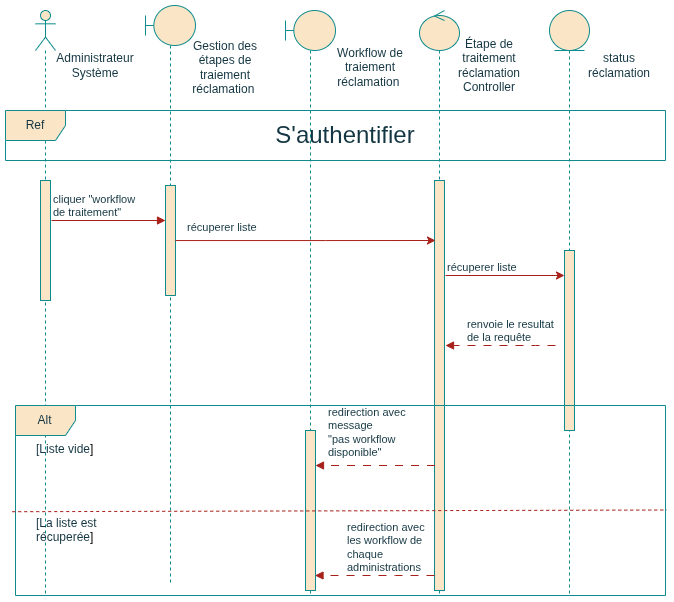

The diagram above was exported from draw.io. Its source (the exported page's mxGraphModel, read from the mxfile embedded in the PNG):
<mxGraphModel dx="1028" dy="604" grid="1" gridSize="10" guides="1" tooltips="1" connect="1" arrows="1" fold="1" page="1" pageScale="1" pageWidth="827" pageHeight="1169" math="0" shadow="0">
  <root>
    <mxCell id="0" />
    <mxCell id="1" parent="0" />
    <mxCell id="5QwFuNgTOUAtEQziYmNy-1" parent="1" style="shape=umlLifeline;perimeter=lifelinePerimeter;whiteSpace=wrap;html=1;container=1;dropTarget=0;collapsible=0;recursiveResize=0;outlineConnect=0;portConstraint=eastwest;newEdgeStyle={&quot;curved&quot;:0,&quot;rounded&quot;:0};participant=umlActor;labelBackgroundColor=none;fillColor=#FAE5C7;strokeColor=#0F8B8D;fontColor=#143642;" value="" vertex="1">
      <mxGeometry height="585" width="20" x="60" y="35" as="geometry" />
    </mxCell>
    <mxCell id="5QwFuNgTOUAtEQziYmNy-2" parent="5QwFuNgTOUAtEQziYmNy-1" style="html=1;points=[[0,0,0,0,5],[0,1,0,0,-5],[1,0,0,0,5],[1,1,0,0,-5]];perimeter=orthogonalPerimeter;outlineConnect=0;targetShapes=umlLifeline;portConstraint=eastwest;newEdgeStyle={&quot;curved&quot;:0,&quot;rounded&quot;:0};labelBackgroundColor=none;fillColor=#FAE5C7;strokeColor=#0F8B8D;fontColor=#143642;" value="" vertex="1">
      <mxGeometry height="120" width="10" x="5" y="170" as="geometry" />
    </mxCell>
    <mxCell id="5QwFuNgTOUAtEQziYmNy-3" parent="1" style="shape=umlLifeline;perimeter=lifelinePerimeter;whiteSpace=wrap;html=1;container=1;dropTarget=0;collapsible=0;recursiveResize=0;outlineConnect=0;portConstraint=eastwest;newEdgeStyle={&quot;curved&quot;:0,&quot;rounded&quot;:0};participant=umlBoundary;labelBackgroundColor=none;fillColor=#FAE5C7;strokeColor=#0F8B8D;fontColor=#143642;" value="" vertex="1">
      <mxGeometry height="580" width="50" x="170" y="30" as="geometry" />
    </mxCell>
    <mxCell id="5QwFuNgTOUAtEQziYmNy-4" parent="5QwFuNgTOUAtEQziYmNy-3" style="html=1;points=[[0,0,0,0,5],[0,1,0,0,-5],[1,0,0,0,5],[1,1,0,0,-5]];perimeter=orthogonalPerimeter;outlineConnect=0;targetShapes=umlLifeline;portConstraint=eastwest;newEdgeStyle={&quot;curved&quot;:0,&quot;rounded&quot;:0};labelBackgroundColor=none;fillColor=#FAE5C7;strokeColor=#0F8B8D;fontColor=#143642;" value="" vertex="1">
      <mxGeometry height="110" width="10" x="20" y="180" as="geometry" />
    </mxCell>
    <mxCell id="5QwFuNgTOUAtEQziYmNy-5" parent="1" style="shape=umlLifeline;perimeter=lifelinePerimeter;whiteSpace=wrap;html=1;container=1;dropTarget=0;collapsible=0;recursiveResize=0;outlineConnect=0;portConstraint=eastwest;newEdgeStyle={&quot;curved&quot;:0,&quot;rounded&quot;:0};participant=umlBoundary;labelBackgroundColor=none;fillColor=#FAE5C7;strokeColor=#0F8B8D;fontColor=#143642;" value="" vertex="1">
      <mxGeometry height="585" width="50" x="310" y="35" as="geometry" />
    </mxCell>
    <mxCell id="5QwFuNgTOUAtEQziYmNy-6" parent="5QwFuNgTOUAtEQziYmNy-5" style="html=1;points=[[0,0,0,0,5],[0,1,0,0,-5],[1,0,0,0,5],[1,1,0,0,-5]];perimeter=orthogonalPerimeter;outlineConnect=0;targetShapes=umlLifeline;portConstraint=eastwest;newEdgeStyle={&quot;curved&quot;:0,&quot;rounded&quot;:0};labelBackgroundColor=none;fillColor=#FAE5C7;strokeColor=#0F8B8D;fontColor=#143642;" value="" vertex="1">
      <mxGeometry height="160" width="10" x="20" y="420" as="geometry" />
    </mxCell>
    <mxCell id="5QwFuNgTOUAtEQziYmNy-8" parent="1" style="shape=umlLifeline;perimeter=lifelinePerimeter;whiteSpace=wrap;html=1;container=1;dropTarget=0;collapsible=0;recursiveResize=0;outlineConnect=0;portConstraint=eastwest;newEdgeStyle={&quot;curved&quot;:0,&quot;rounded&quot;:0};participant=umlEntity;labelBackgroundColor=none;fillColor=#FAE5C7;strokeColor=#0F8B8D;fontColor=#143642;" value="" vertex="1">
      <mxGeometry height="585" width="40" x="574" y="35" as="geometry" />
    </mxCell>
    <mxCell id="5QwFuNgTOUAtEQziYmNy-9" parent="5QwFuNgTOUAtEQziYmNy-8" style="html=1;points=[[0,0,0,0,5],[0,1,0,0,-5],[1,0,0,0,5],[1,1,0,0,-5]];perimeter=orthogonalPerimeter;outlineConnect=0;targetShapes=umlLifeline;portConstraint=eastwest;newEdgeStyle={&quot;curved&quot;:0,&quot;rounded&quot;:0};labelBackgroundColor=none;fillColor=#FAE5C7;strokeColor=#0F8B8D;fontColor=#143642;" value="" vertex="1">
      <mxGeometry height="180" width="10" x="15" y="240" as="geometry" />
    </mxCell>
    <mxCell id="5QwFuNgTOUAtEQziYmNy-10" parent="1" style="shape=umlLifeline;perimeter=lifelinePerimeter;whiteSpace=wrap;html=1;container=1;dropTarget=0;collapsible=0;recursiveResize=0;outlineConnect=0;portConstraint=eastwest;newEdgeStyle={&quot;curved&quot;:0,&quot;rounded&quot;:0};participant=umlControl;labelBackgroundColor=none;fillColor=#FAE5C7;strokeColor=#0F8B8D;fontColor=#143642;" value="" vertex="1">
      <mxGeometry height="585" width="40" x="444" y="35" as="geometry" />
    </mxCell>
    <mxCell id="5QwFuNgTOUAtEQziYmNy-11" parent="5QwFuNgTOUAtEQziYmNy-10" style="html=1;points=[[0,0,0,0,5],[0,1,0,0,-5],[1,0,0,0,5],[1,1,0,0,-5]];perimeter=orthogonalPerimeter;outlineConnect=0;targetShapes=umlLifeline;portConstraint=eastwest;newEdgeStyle={&quot;curved&quot;:0,&quot;rounded&quot;:0};labelBackgroundColor=none;fillColor=#FAE5C7;strokeColor=#0F8B8D;fontColor=#143642;" value="" vertex="1">
      <mxGeometry height="410" width="10" x="15" y="170" as="geometry" />
    </mxCell>
    <mxCell id="5QwFuNgTOUAtEQziYmNy-12" parent="1" style="text;html=1;whiteSpace=wrap;strokeColor=none;fillColor=none;align=center;verticalAlign=middle;rounded=0;labelBackgroundColor=none;fontColor=#143642;" value="Gestion des étapes de traiement réclamation&amp;nbsp;" vertex="1">
      <mxGeometry height="30" width="60" x="220" y="77" as="geometry" />
    </mxCell>
    <mxCell id="5QwFuNgTOUAtEQziYmNy-13" parent="1" style="text;html=1;whiteSpace=wrap;strokeColor=none;fillColor=none;align=center;verticalAlign=middle;rounded=0;labelBackgroundColor=none;fontColor=#143642;" value="Workflow de traiement réclamation&amp;nbsp;" vertex="1">
      <mxGeometry height="30" width="70" x="360" y="77" as="geometry" />
    </mxCell>
    <mxCell id="5QwFuNgTOUAtEQziYmNy-14" parent="1" style="text;html=1;whiteSpace=wrap;strokeColor=none;fillColor=none;align=center;verticalAlign=middle;rounded=0;labelBackgroundColor=none;fontColor=#143642;" value="Étape de traitement réclamation Controller" vertex="1">
      <mxGeometry height="30" width="60" x="484" y="75" as="geometry" />
    </mxCell>
    <mxCell id="5QwFuNgTOUAtEQziYmNy-15" parent="1" style="text;html=1;whiteSpace=wrap;strokeColor=none;fillColor=none;align=center;verticalAlign=middle;rounded=0;labelBackgroundColor=none;fontColor=#143642;" value="status réclamation" vertex="1">
      <mxGeometry height="30" width="60" x="614" y="75" as="geometry" />
    </mxCell>
    <mxCell id="5QwFuNgTOUAtEQziYmNy-18" parent="1" style="text;html=1;whiteSpace=wrap;strokeColor=none;fillColor=none;align=center;verticalAlign=middle;rounded=0;labelBackgroundColor=none;fontColor=#143642;" value="Administrateur Système" vertex="1">
      <mxGeometry height="30" width="60" x="90" y="75" as="geometry" />
    </mxCell>
    <mxCell id="5QwFuNgTOUAtEQziYmNy-19" parent="1" style="shape=umlFrame;whiteSpace=wrap;html=1;pointerEvents=0;labelBackgroundColor=none;fillColor=#FAE5C7;strokeColor=#0F8B8D;fontColor=#143642;" value="Ref" vertex="1">
      <mxGeometry height="50" width="660" x="30" y="135" as="geometry" />
    </mxCell>
    <mxCell id="5QwFuNgTOUAtEQziYmNy-20" parent="1" style="text;html=1;whiteSpace=wrap;strokeColor=none;fillColor=none;align=center;verticalAlign=middle;rounded=0;labelBackgroundColor=none;fontColor=#143642;" value="&lt;font style=&quot;font-size: 24px;&quot;&gt;S'authentifier&lt;/font&gt;" vertex="1">
      <mxGeometry height="30" width="60" x="340" y="145" as="geometry" />
    </mxCell>
    <mxCell id="5QwFuNgTOUAtEQziYmNy-21" edge="1" parent="1" style="endArrow=block;endFill=1;html=1;edgeStyle=orthogonalEdgeStyle;align=left;verticalAlign=top;rounded=0;labelBackgroundColor=none;strokeColor=#A8201A;fontColor=default;" value="">
      <mxGeometry relative="1" x="-1" as="geometry">
        <mxPoint x="76" y="245" as="sourcePoint" />
        <mxPoint x="190" y="245" as="targetPoint" />
      </mxGeometry>
    </mxCell>
    <mxCell id="5QwFuNgTOUAtEQziYmNy-22" connectable="0" parent="5QwFuNgTOUAtEQziYmNy-21" style="edgeLabel;resizable=0;html=1;align=left;verticalAlign=bottom;labelBackgroundColor=none;fontColor=#143642;" value="cliquer &quot;workflow&amp;nbsp;&lt;div&gt;de traitement&lt;span style=&quot;background-color: transparent; color: light-dark(rgb(20, 54, 66), rgb(173, 202, 213));&quot;&gt;&quot;&lt;/span&gt;&lt;/div&gt;" vertex="1">
      <mxGeometry relative="1" x="-1" as="geometry" />
    </mxCell>
    <mxCell id="5QwFuNgTOUAtEQziYmNy-38" edge="1" parent="1" style="endArrow=block;endFill=1;html=1;edgeStyle=orthogonalEdgeStyle;align=left;verticalAlign=top;rounded=0;dashed=1;dashPattern=8 8;labelBackgroundColor=none;strokeColor=#A8201A;fontColor=default;" value="">
      <mxGeometry relative="1" x="-1" as="geometry">
        <Array as="points">
          <mxPoint x="560" y="370" />
          <mxPoint x="560" y="370" />
        </Array>
        <mxPoint x="580" y="370" as="sourcePoint" />
        <mxPoint x="470" y="370" as="targetPoint" />
      </mxGeometry>
    </mxCell>
    <mxCell id="5QwFuNgTOUAtEQziYmNy-39" connectable="0" parent="5QwFuNgTOUAtEQziYmNy-38" style="edgeLabel;resizable=0;html=1;align=left;verticalAlign=bottom;labelBackgroundColor=none;fontColor=#143642;" value="renvoie le resultat&amp;nbsp;&lt;div&gt;de la requête&lt;/div&gt;" vertex="1">
      <mxGeometry relative="1" x="-1" as="geometry">
        <mxPoint x="-90" as="offset" />
      </mxGeometry>
    </mxCell>
    <mxCell id="5QwFuNgTOUAtEQziYmNy-53" parent="1" style="shape=umlFrame;whiteSpace=wrap;html=1;pointerEvents=0;labelBackgroundColor=none;fillColor=#FAE5C7;strokeColor=#0F8B8D;fontColor=#143642;" value="Alt" vertex="1">
      <mxGeometry height="190" width="650" x="40" y="430" as="geometry" />
    </mxCell>
    <mxCell id="5QwFuNgTOUAtEQziYmNy-54" edge="1" parent="1" source="5QwFuNgTOUAtEQziYmNy-53" style="endArrow=none;dashed=1;html=1;rounded=0;exitX=-0.005;exitY=0.559;exitDx=0;exitDy=0;exitPerimeter=0;labelBackgroundColor=none;strokeColor=#A8201A;fontColor=default;entryX=1.002;entryY=0.55;entryDx=0;entryDy=0;entryPerimeter=0;" target="5QwFuNgTOUAtEQziYmNy-53" value="">
      <mxGeometry height="50" relative="1" width="50" as="geometry">
        <mxPoint x="90" y="1016" as="sourcePoint" />
        <mxPoint x="830" y="1017" as="targetPoint" />
      </mxGeometry>
    </mxCell>
    <mxCell id="5QwFuNgTOUAtEQziYmNy-55" parent="1" style="text;strokeColor=none;fillColor=none;align=left;verticalAlign=top;spacingLeft=4;spacingRight=4;overflow=hidden;rotatable=0;points=[[0,0.5],[1,0.5]];portConstraint=eastwest;whiteSpace=wrap;html=1;labelBackgroundColor=none;fontColor=#143642;" value="&lt;span style=&quot;background-color: transparent;&quot;&gt;[Liste vide&lt;/span&gt;&lt;span style=&quot;background-color: transparent; color: light-dark(rgb(0, 0, 0), rgb(255, 255, 255));&quot;&gt;]&lt;/span&gt;" vertex="1">
      <mxGeometry height="50" width="130" x="55" y="460" as="geometry" />
    </mxCell>
    <mxCell id="5QwFuNgTOUAtEQziYmNy-64" edge="1" parent="1" source="5QwFuNgTOUAtEQziYmNy-4" style="edgeStyle=orthogonalEdgeStyle;rounded=0;orthogonalLoop=1;jettySize=auto;html=1;curved=0;strokeColor=#A8201A;fontColor=#143642;fillColor=#FAE5C7;">
      <mxGeometry relative="1" as="geometry">
        <Array as="points">
          <mxPoint x="350" y="265" />
          <mxPoint x="350" y="265" />
        </Array>
        <mxPoint x="460" y="265" as="targetPoint" />
      </mxGeometry>
    </mxCell>
    <mxCell id="5QwFuNgTOUAtEQziYmNy-65" connectable="0" parent="1" style="edgeLabel;resizable=0;html=1;align=left;verticalAlign=bottom;labelBackgroundColor=none;fontColor=#143642;" value="récuperer liste" vertex="1">
      <mxGeometry x="210" y="260" as="geometry" />
    </mxCell>
    <mxCell id="5QwFuNgTOUAtEQziYmNy-66" edge="1" parent="1" style="edgeStyle=orthogonalEdgeStyle;rounded=0;orthogonalLoop=1;jettySize=auto;html=1;curved=0;strokeColor=#A8201A;fontColor=#143642;fillColor=#FAE5C7;" target="5QwFuNgTOUAtEQziYmNy-9">
      <mxGeometry relative="1" as="geometry">
        <Array as="points">
          <mxPoint x="470" y="300" />
        </Array>
        <mxPoint x="470" y="300" as="sourcePoint" />
        <mxPoint x="724" y="280" as="targetPoint" />
      </mxGeometry>
    </mxCell>
    <mxCell id="5QwFuNgTOUAtEQziYmNy-68" connectable="0" parent="1" style="edgeLabel;resizable=0;html=1;align=left;verticalAlign=bottom;labelBackgroundColor=none;fontColor=#143642;" value="récuperer liste" vertex="1">
      <mxGeometry x="470" y="300" as="geometry" />
    </mxCell>
    <mxCell id="5QwFuNgTOUAtEQziYmNy-73" edge="1" parent="1" style="endArrow=block;endFill=1;html=1;edgeStyle=orthogonalEdgeStyle;align=left;verticalAlign=top;rounded=0;dashed=1;dashPattern=8 8;labelBackgroundColor=none;strokeColor=#A8201A;fontColor=default;" value="">
      <mxGeometry relative="1" x="-1" as="geometry">
        <Array as="points">
          <mxPoint x="420" y="600" />
          <mxPoint x="420" y="600" />
        </Array>
        <mxPoint x="459" y="600" as="sourcePoint" />
        <mxPoint x="339.5" y="600" as="targetPoint" />
      </mxGeometry>
    </mxCell>
    <mxCell id="5QwFuNgTOUAtEQziYmNy-74" connectable="0" parent="5QwFuNgTOUAtEQziYmNy-73" style="edgeLabel;resizable=0;html=1;align=left;verticalAlign=bottom;labelBackgroundColor=none;fontColor=#143642;" value="redirection avec&amp;nbsp;&lt;div&gt;les workflow de&amp;nbsp;&lt;/div&gt;&lt;div&gt;chaque&amp;nbsp;&lt;/div&gt;&lt;div&gt;administrations&lt;/div&gt;" vertex="1">
      <mxGeometry relative="1" x="-1" as="geometry">
        <mxPoint x="-89" as="offset" />
      </mxGeometry>
    </mxCell>
    <mxCell id="5QwFuNgTOUAtEQziYmNy-75" parent="1" style="text;strokeColor=none;fillColor=none;align=left;verticalAlign=top;spacingLeft=4;spacingRight=4;overflow=hidden;rotatable=0;points=[[0,0.5],[1,0.5]];portConstraint=eastwest;whiteSpace=wrap;html=1;labelBackgroundColor=none;fontColor=#143642;" value="&lt;span style=&quot;background-color: transparent;&quot;&gt;[La liste est récuperée&lt;/span&gt;&lt;span style=&quot;background-color: transparent; color: light-dark(rgb(0, 0, 0), rgb(255, 255, 255));&quot;&gt;]&lt;/span&gt;" vertex="1">
      <mxGeometry height="50" width="130" x="55" y="534" as="geometry" />
    </mxCell>
    <mxCell id="5QwFuNgTOUAtEQziYmNy-76" edge="1" parent="1" style="endArrow=block;endFill=1;html=1;edgeStyle=orthogonalEdgeStyle;align=left;verticalAlign=top;rounded=0;dashed=1;dashPattern=8 8;labelBackgroundColor=none;strokeColor=#A8201A;fontColor=default;" value="">
      <mxGeometry relative="1" x="-1" as="geometry">
        <Array as="points">
          <mxPoint x="420.5" y="490" />
          <mxPoint x="420.5" y="490" />
        </Array>
        <mxPoint x="459.5" y="490" as="sourcePoint" />
        <mxPoint x="340" y="490" as="targetPoint" />
      </mxGeometry>
    </mxCell>
    <mxCell id="5QwFuNgTOUAtEQziYmNy-77" connectable="0" parent="5QwFuNgTOUAtEQziYmNy-76" style="edgeLabel;resizable=0;html=1;align=left;verticalAlign=bottom;labelBackgroundColor=none;fontColor=#143642;" value="redirection avec&lt;div&gt;message&amp;nbsp;&lt;div&gt;&quot;pas workflow&lt;span style=&quot;background-color: transparent; color: light-dark(rgb(20, 54, 66), rgb(173, 202, 213));&quot;&gt;&amp;nbsp;&lt;/span&gt;&lt;/div&gt;&lt;div&gt;disponible&quot;&lt;/div&gt;&lt;/div&gt;" vertex="1">
      <mxGeometry relative="1" x="-1" as="geometry">
        <mxPoint x="-109" y="-5" as="offset" />
      </mxGeometry>
    </mxCell>
  </root>
</mxGraphModel>